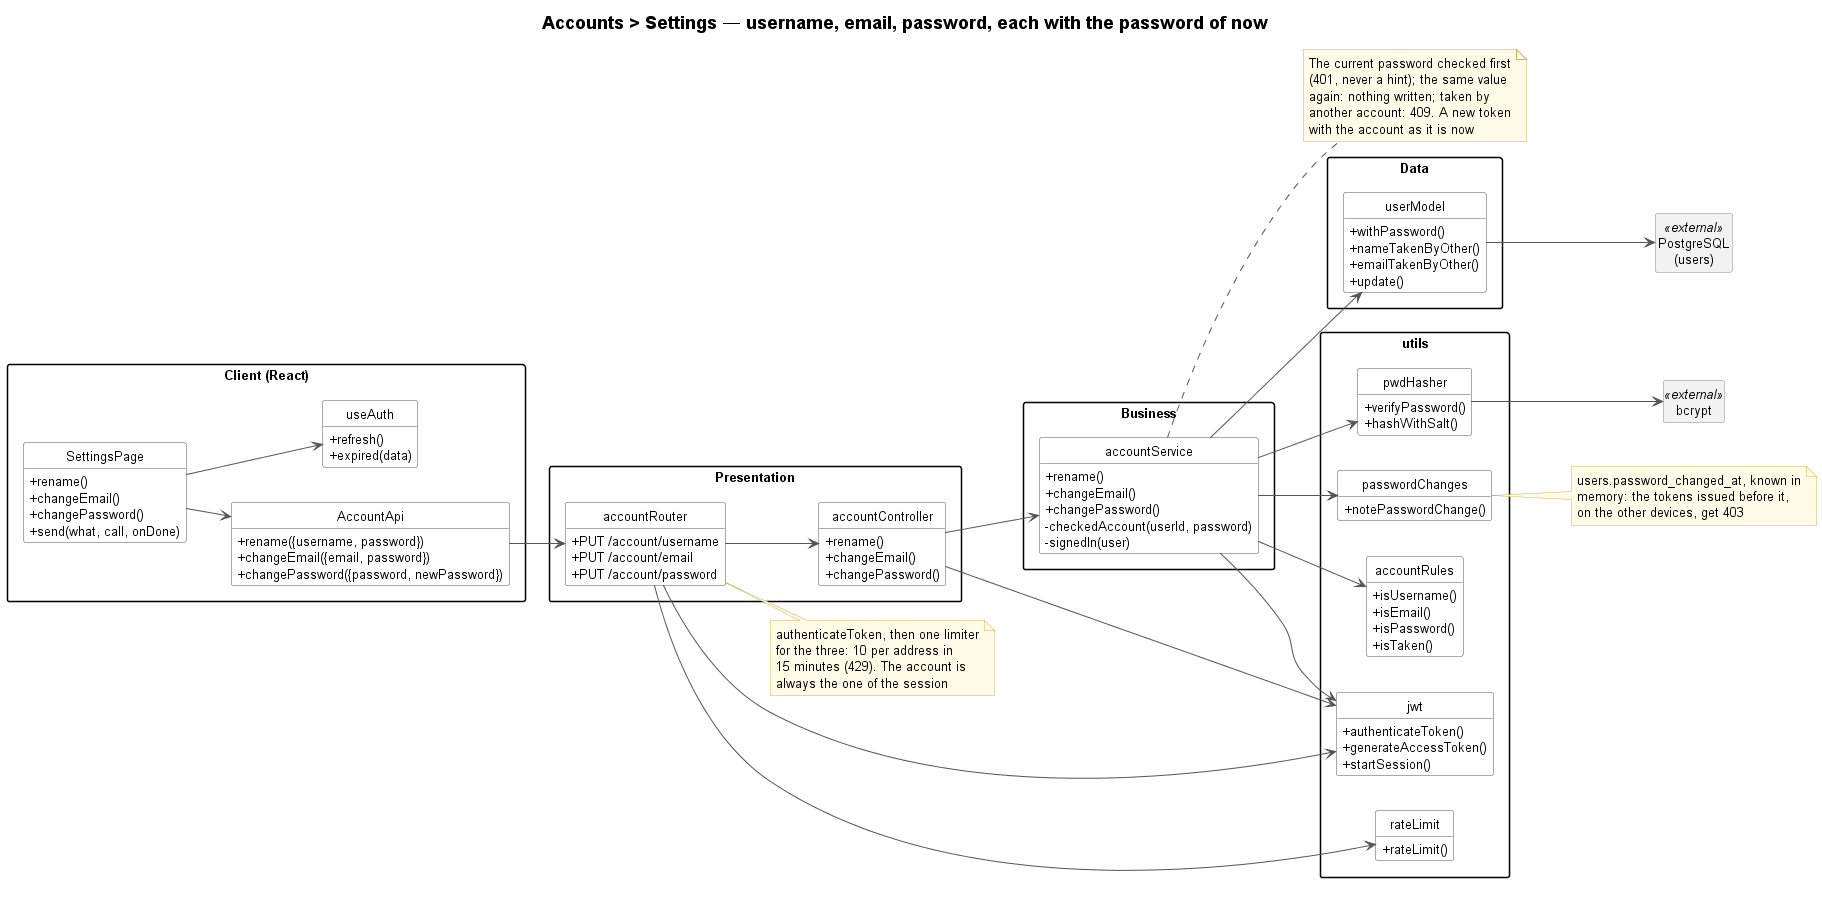

The diagram above was rendered by PlantUML. Its source (embedded in the PNG):
@startuml accounts-settings-class
!include ../../_style/class.iuml
left to right direction
title Accounts > Settings — username, email, password, each with the password of now

package "Client (React)" as Client {
    class SettingsPage {
        + rename()
        + changeEmail()
        + changePassword()
        + send(what, call, onDone)
    }
    class AccountApi {
        + rename({username, password})
        + changeEmail({email, password})
        + changePassword({password, newPassword})
    }
    class useAuth {
        + refresh()
        + expired(data)
    }
}
package "Presentation" {
    class accountRouter {
        + PUT /account/username
        + PUT /account/email
        + PUT /account/password
    }
    class accountController {
        + rename()
        + changeEmail()
        + changePassword()
    }
}
note right of accountRouter
    authenticateToken, then one limiter
    for the three: 10 per address in
    15 minutes (429). The account is
    always the one of the session
end note
package "Business" {
    class accountService {
        + rename()
        + changeEmail()
        + changePassword()
        - checkedAccount(userId, password)
        - signedIn(user)
    }
}
note right of accountService
    The current password checked first
    (401, never a hint); the same value
    again: nothing written; taken by
    another account: 409. A new token
    with the account as it is now
end note
package "utils" {
    class accountRules {
        + isUsername()
        + isEmail()
        + isPassword()
        + isTaken()
    }
    class pwdHasher {
        + verifyPassword()
        + hashWithSalt()
    }
    class jwt {
        + authenticateToken()
        + generateAccessToken()
        + startSession()
    }
    class passwordChanges {
        + notePasswordChange()
    }
    class rateLimit {
        + rateLimit()
    }
}
note right of passwordChanges
    users.password_changed_at, known in
    memory: the tokens issued before it,
    on the other devices, get 403
end note
package "Data" {
    class userModel {
        + withPassword()
        + nameTakenByOther()
        + emailTakenByOther()
        + update()
    }
}
class bcrypt <<external>>
class "PostgreSQL\n(users)" as PostgreSQL <<external>>

SettingsPage --> AccountApi
SettingsPage --> useAuth
AccountApi --> accountRouter
accountRouter --> jwt
accountRouter --> rateLimit
accountRouter --> accountController
accountController --> accountService
accountController --> jwt
accountService --> accountRules
accountService --> userModel
accountService --> pwdHasher
accountService --> passwordChanges
accountService --> jwt
pwdHasher --> bcrypt
userModel --> PostgreSQL
@enduml